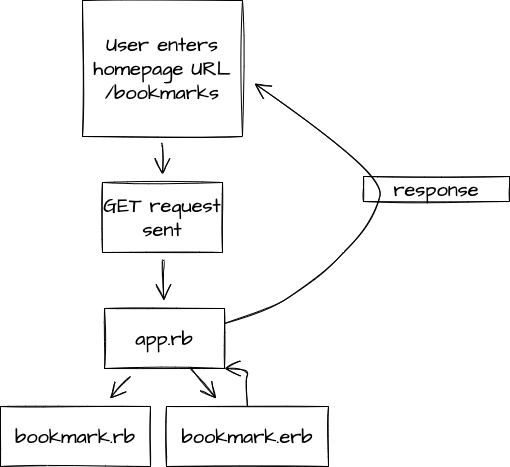

The diagram above was exported from draw.io. Its source (the exported page's mxGraphModel, read from the mxfile embedded in the PNG):
<mxGraphModel dx="1086" dy="1102" grid="0" gridSize="10" guides="1" tooltips="1" connect="1" arrows="1" fold="1" page="0" pageScale="1" pageWidth="827" pageHeight="1169" math="0" shadow="0">
  <root>
    <mxCell id="0" />
    <mxCell id="1" parent="0" />
    <mxCell id="9nMXLQiolgp_OvhthppC-3" value="" style="edgeStyle=none;curved=1;rounded=0;sketch=1;hachureGap=4;orthogonalLoop=1;jettySize=auto;html=1;fontFamily=Architects Daughter;fontSource=https%3A%2F%2Ffonts.googleapis.com%2Fcss%3Ffamily%3DArchitects%2BDaughter;fontSize=16;endArrow=open;startSize=14;endSize=14;sourcePerimeterSpacing=8;targetPerimeterSpacing=8;" edge="1" parent="1" source="9nMXLQiolgp_OvhthppC-1" target="9nMXLQiolgp_OvhthppC-2">
      <mxGeometry relative="1" as="geometry" />
    </mxCell>
    <mxCell id="9nMXLQiolgp_OvhthppC-1" value="User enters homepage URL&lt;br&gt;/bookmarks" style="rounded=0;whiteSpace=wrap;html=1;sketch=1;hachureGap=4;pointerEvents=0;fontFamily=Architects Daughter;fontSource=https%3A%2F%2Ffonts.googleapis.com%2Fcss%3Ffamily%3DArchitects%2BDaughter;fontSize=20;" vertex="1" parent="1">
      <mxGeometry x="-49" y="-42" width="160" height="136" as="geometry" />
    </mxCell>
    <mxCell id="9nMXLQiolgp_OvhthppC-5" value="" style="edgeStyle=none;curved=1;rounded=0;sketch=1;hachureGap=4;orthogonalLoop=1;jettySize=auto;html=1;fontFamily=Architects Daughter;fontSource=https%3A%2F%2Ffonts.googleapis.com%2Fcss%3Ffamily%3DArchitects%2BDaughter;fontSize=16;endArrow=open;startSize=14;endSize=14;sourcePerimeterSpacing=8;targetPerimeterSpacing=8;" edge="1" parent="1" source="9nMXLQiolgp_OvhthppC-2" target="9nMXLQiolgp_OvhthppC-4">
      <mxGeometry relative="1" as="geometry" />
    </mxCell>
    <mxCell id="9nMXLQiolgp_OvhthppC-2" value="GET request sent" style="whiteSpace=wrap;html=1;sketch=1;hachureGap=4;pointerEvents=0;fontFamily=Architects Daughter;fontSource=https%3A%2F%2Ffonts.googleapis.com%2Fcss%3Ffamily%3DArchitects%2BDaughter;fontSize=20;" vertex="1" parent="1">
      <mxGeometry x="-29" y="140" width="120" height="70" as="geometry" />
    </mxCell>
    <mxCell id="9nMXLQiolgp_OvhthppC-14" value="" style="edgeStyle=none;curved=1;rounded=0;sketch=1;hachureGap=4;orthogonalLoop=1;jettySize=auto;html=1;fontFamily=Architects Daughter;fontSource=https%3A%2F%2Ffonts.googleapis.com%2Fcss%3Ffamily%3DArchitects%2BDaughter;fontSize=16;endArrow=open;startSize=14;endSize=14;sourcePerimeterSpacing=8;targetPerimeterSpacing=8;" edge="1" parent="1" source="9nMXLQiolgp_OvhthppC-4" target="9nMXLQiolgp_OvhthppC-13">
      <mxGeometry relative="1" as="geometry" />
    </mxCell>
    <mxCell id="9nMXLQiolgp_OvhthppC-4" value="app.rb" style="whiteSpace=wrap;html=1;sketch=1;hachureGap=4;pointerEvents=0;fontFamily=Architects Daughter;fontSource=https%3A%2F%2Ffonts.googleapis.com%2Fcss%3Ffamily%3DArchitects%2BDaughter;fontSize=20;" vertex="1" parent="1">
      <mxGeometry x="-27" y="266" width="120" height="60" as="geometry" />
    </mxCell>
    <mxCell id="9nMXLQiolgp_OvhthppC-11" value="response" style="rounded=0;whiteSpace=wrap;html=1;sketch=1;hachureGap=4;pointerEvents=0;fontFamily=Architects Daughter;fontSource=https%3A%2F%2Ffonts.googleapis.com%2Fcss%3Ffamily%3DArchitects%2BDaughter;fontSize=20;" vertex="1" parent="1">
      <mxGeometry x="232" y="134" width="146" height="25" as="geometry" />
    </mxCell>
    <mxCell id="9nMXLQiolgp_OvhthppC-13" value="bookmark.rb" style="whiteSpace=wrap;html=1;sketch=1;hachureGap=4;pointerEvents=0;fontFamily=Architects Daughter;fontSource=https%3A%2F%2Ffonts.googleapis.com%2Fcss%3Ffamily%3DArchitects%2BDaughter;fontSize=20;" vertex="1" parent="1">
      <mxGeometry x="-131" y="364" width="150" height="60" as="geometry" />
    </mxCell>
    <mxCell id="9nMXLQiolgp_OvhthppC-15" value="" style="edgeStyle=none;orthogonalLoop=1;jettySize=auto;html=1;rounded=0;sketch=1;hachureGap=4;fontFamily=Architects Daughter;fontSource=https%3A%2F%2Ffonts.googleapis.com%2Fcss%3Ffamily%3DArchitects%2BDaughter;fontSize=16;endArrow=open;startSize=14;endSize=14;sourcePerimeterSpacing=8;targetPerimeterSpacing=8;curved=1;exitX=1;exitY=0.25;exitDx=0;exitDy=0;" edge="1" parent="1" source="9nMXLQiolgp_OvhthppC-4">
      <mxGeometry width="120" relative="1" as="geometry">
        <mxPoint x="123" y="285" as="sourcePoint" />
        <mxPoint x="123" y="41" as="targetPoint" />
        <Array as="points">
          <mxPoint x="133" y="268" />
          <mxPoint x="181" y="242" />
          <mxPoint x="244" y="177" />
          <mxPoint x="253" y="129" />
        </Array>
      </mxGeometry>
    </mxCell>
    <mxCell id="9nMXLQiolgp_OvhthppC-16" value="" style="edgeStyle=none;orthogonalLoop=1;jettySize=auto;html=1;rounded=0;sketch=1;hachureGap=4;fontFamily=Architects Daughter;fontSource=https%3A%2F%2Ffonts.googleapis.com%2Fcss%3Ffamily%3DArchitects%2BDaughter;fontSize=16;endArrow=open;startSize=14;endSize=14;sourcePerimeterSpacing=8;targetPerimeterSpacing=8;curved=1;" edge="1" parent="1" target="9nMXLQiolgp_OvhthppC-18">
      <mxGeometry width="120" relative="1" as="geometry">
        <mxPoint x="60" y="326" as="sourcePoint" />
        <mxPoint x="80" y="357" as="targetPoint" />
        <Array as="points" />
      </mxGeometry>
    </mxCell>
    <mxCell id="9nMXLQiolgp_OvhthppC-18" value="bookmark.erb" style="rounded=0;whiteSpace=wrap;html=1;sketch=1;hachureGap=4;pointerEvents=0;fontFamily=Architects Daughter;fontSource=https%3A%2F%2Ffonts.googleapis.com%2Fcss%3Ffamily%3DArchitects%2BDaughter;fontSize=20;" vertex="1" parent="1">
      <mxGeometry x="35" y="364" width="162" height="60" as="geometry" />
    </mxCell>
    <mxCell id="9nMXLQiolgp_OvhthppC-19" value="" style="edgeStyle=none;orthogonalLoop=1;jettySize=auto;html=1;rounded=0;sketch=1;hachureGap=4;fontFamily=Architects Daughter;fontSource=https%3A%2F%2Ffonts.googleapis.com%2Fcss%3Ffamily%3DArchitects%2BDaughter;fontSize=16;endArrow=open;startSize=14;endSize=14;sourcePerimeterSpacing=8;targetPerimeterSpacing=8;curved=1;entryX=1;entryY=1;entryDx=0;entryDy=0;exitX=0.5;exitY=0;exitDx=0;exitDy=0;" edge="1" parent="1" source="9nMXLQiolgp_OvhthppC-18" target="9nMXLQiolgp_OvhthppC-4">
      <mxGeometry width="120" relative="1" as="geometry">
        <mxPoint x="98" y="360" as="sourcePoint" />
        <mxPoint x="218" y="360" as="targetPoint" />
        <Array as="points">
          <mxPoint x="116" y="339" />
          <mxPoint x="116" y="326" />
        </Array>
      </mxGeometry>
    </mxCell>
  </root>
</mxGraphModel>